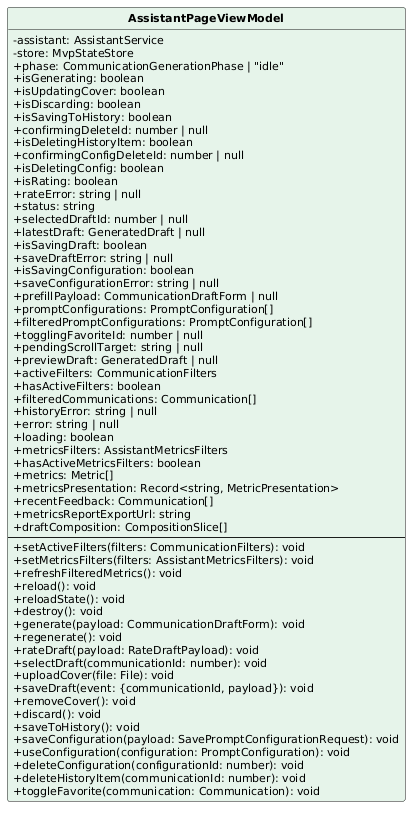

The diagram above was rendered by PlantUML. Its source (embedded in the PNG):
@startuml
skinparam classAttributeIconSize 0
skinparam classFontStyle bold
skinparam classFontSize 13
skinparam classAttributeFontSize 11
skinparam shadowing false
hide circle
class AssistantPageViewModel #E6F4EA {
  -assistant: AssistantService
  -store: MvpStateStore
  +phase: CommunicationGenerationPhase | "idle"
  +isGenerating: boolean
  +isUpdatingCover: boolean
  +isDiscarding: boolean
  +isSavingToHistory: boolean
  +confirmingDeleteId: number | null
  +isDeletingHistoryItem: boolean
  +confirmingConfigDeleteId: number | null
  +isDeletingConfig: boolean
  +isRating: boolean
  +rateError: string | null
  +status: string
  +selectedDraftId: number | null
  +latestDraft: GeneratedDraft | null
  +isSavingDraft: boolean
  +saveDraftError: string | null
  +isSavingConfiguration: boolean
  +saveConfigurationError: string | null
  +prefillPayload: CommunicationDraftForm | null
  +promptConfigurations: PromptConfiguration[]
  +filteredPromptConfigurations: PromptConfiguration[]
  +togglingFavoriteId: number | null
  +pendingScrollTarget: string | null
  +previewDraft: GeneratedDraft | null
  +activeFilters: CommunicationFilters
  +hasActiveFilters: boolean
  +filteredCommunications: Communication[]
  +historyError: string | null
  +error: string | null
  +loading: boolean
  +metricsFilters: AssistantMetricsFilters
  +hasActiveMetricsFilters: boolean
  +metrics: Metric[]
  +metricsPresentation: Record<string, MetricPresentation>
  +recentFeedback: Communication[]
  +metricsReportExportUrl: string
  +draftComposition: CompositionSlice[]
  --
  +setActiveFilters(filters: CommunicationFilters): void
  +setMetricsFilters(filters: AssistantMetricsFilters): void
  +refreshFilteredMetrics(): void
  +reload(): void
  +reloadState(): void
  +destroy(): void
  +generate(payload: CommunicationDraftForm): void
  +regenerate(): void
  +rateDraft(payload: RateDraftPayload): void
  +selectDraft(communicationId: number): void
  +uploadCover(file: File): void
  +saveDraft(event: {communicationId, payload}): void
  +removeCover(): void
  +discard(): void
  +saveToHistory(): void
  +saveConfiguration(payload: SavePromptConfigurationRequest): void
  +useConfiguration(configuration: PromptConfiguration): void
  +deleteConfiguration(configurationId: number): void
  +deleteHistoryItem(communicationId: number): void
  +toggleFavorite(communication: Communication): void
}
@enduml